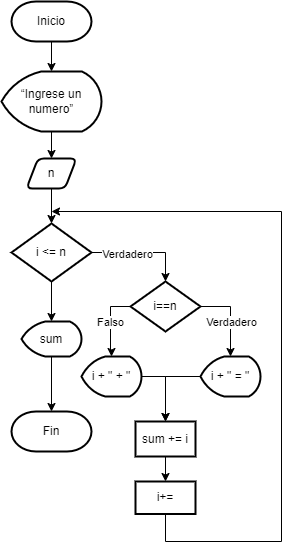

The diagram above was exported from draw.io. Its source (the exported page's mxGraphModel, read from the mxfile embedded in the PNG):
<mxGraphModel dx="780" dy="542" grid="1" gridSize="10" guides="1" tooltips="1" connect="1" arrows="1" fold="1" page="1" pageScale="1" pageWidth="827" pageHeight="1169" math="0" shadow="0">
  <root>
    <mxCell id="WIyWlLk6GJQsqaUBKTNV-0" />
    <mxCell id="WIyWlLk6GJQsqaUBKTNV-1" parent="WIyWlLk6GJQsqaUBKTNV-0" />
    <mxCell id="r5biyVy2lfbHf6l1rjGB-1" value="Inicio" style="strokeWidth=2;html=1;shape=mxgraph.flowchart.terminator;whiteSpace=wrap;" vertex="1" parent="WIyWlLk6GJQsqaUBKTNV-1">
      <mxGeometry x="280" y="240" width="80" height="40" as="geometry" />
    </mxCell>
    <mxCell id="r5biyVy2lfbHf6l1rjGB-6" style="edgeStyle=orthogonalEdgeStyle;rounded=0;orthogonalLoop=1;jettySize=auto;html=1;exitX=0.5;exitY=1;exitDx=0;exitDy=0;exitPerimeter=0;" edge="1" parent="WIyWlLk6GJQsqaUBKTNV-1" source="r5biyVy2lfbHf6l1rjGB-2" target="r5biyVy2lfbHf6l1rjGB-3">
      <mxGeometry relative="1" as="geometry" />
    </mxCell>
    <mxCell id="r5biyVy2lfbHf6l1rjGB-2" value="“Ingrese un numero”" style="strokeWidth=2;html=1;shape=mxgraph.flowchart.display;whiteSpace=wrap;" vertex="1" parent="WIyWlLk6GJQsqaUBKTNV-1">
      <mxGeometry x="270" y="310" width="100" height="60" as="geometry" />
    </mxCell>
    <mxCell id="r5biyVy2lfbHf6l1rjGB-7" style="edgeStyle=orthogonalEdgeStyle;rounded=0;orthogonalLoop=1;jettySize=auto;html=1;exitX=0.5;exitY=1;exitDx=0;exitDy=0;" edge="1" parent="WIyWlLk6GJQsqaUBKTNV-1" source="r5biyVy2lfbHf6l1rjGB-3" target="r5biyVy2lfbHf6l1rjGB-4">
      <mxGeometry relative="1" as="geometry" />
    </mxCell>
    <mxCell id="r5biyVy2lfbHf6l1rjGB-3" value="n" style="shape=parallelogram;html=1;strokeWidth=2;perimeter=parallelogramPerimeter;whiteSpace=wrap;rounded=1;arcSize=12;size=0.23;" vertex="1" parent="WIyWlLk6GJQsqaUBKTNV-1">
      <mxGeometry x="295" y="397" width="50" height="30" as="geometry" />
    </mxCell>
    <mxCell id="r5biyVy2lfbHf6l1rjGB-26" style="edgeStyle=orthogonalEdgeStyle;rounded=0;orthogonalLoop=1;jettySize=auto;html=1;exitX=0.5;exitY=1;exitDx=0;exitDy=0;exitPerimeter=0;" edge="1" parent="WIyWlLk6GJQsqaUBKTNV-1" source="r5biyVy2lfbHf6l1rjGB-4" target="r5biyVy2lfbHf6l1rjGB-25">
      <mxGeometry relative="1" as="geometry" />
    </mxCell>
    <mxCell id="r5biyVy2lfbHf6l1rjGB-4" value="i &amp;lt;= n" style="strokeWidth=2;html=1;shape=mxgraph.flowchart.decision;whiteSpace=wrap;" vertex="1" parent="WIyWlLk6GJQsqaUBKTNV-1">
      <mxGeometry x="280" y="462" width="80" height="58" as="geometry" />
    </mxCell>
    <mxCell id="r5biyVy2lfbHf6l1rjGB-5" style="edgeStyle=orthogonalEdgeStyle;rounded=0;orthogonalLoop=1;jettySize=auto;html=1;exitX=0.5;exitY=1;exitDx=0;exitDy=0;exitPerimeter=0;entryX=0.5;entryY=0;entryDx=0;entryDy=0;entryPerimeter=0;" edge="1" parent="WIyWlLk6GJQsqaUBKTNV-1" source="r5biyVy2lfbHf6l1rjGB-1" target="r5biyVy2lfbHf6l1rjGB-2">
      <mxGeometry relative="1" as="geometry" />
    </mxCell>
    <mxCell id="r5biyVy2lfbHf6l1rjGB-10" style="edgeStyle=orthogonalEdgeStyle;rounded=0;orthogonalLoop=1;jettySize=auto;html=1;exitX=1;exitY=0.5;exitDx=0;exitDy=0;exitPerimeter=0;" edge="1" parent="WIyWlLk6GJQsqaUBKTNV-1" source="r5biyVy2lfbHf6l1rjGB-8" target="r5biyVy2lfbHf6l1rjGB-9">
      <mxGeometry relative="1" as="geometry" />
    </mxCell>
    <mxCell id="r5biyVy2lfbHf6l1rjGB-11" value="Verdadero" style="edgeLabel;html=1;align=center;verticalAlign=middle;resizable=0;points=[];" vertex="1" connectable="0" parent="r5biyVy2lfbHf6l1rjGB-10">
      <mxGeometry x="-0.2368" y="-1" relative="1" as="geometry">
        <mxPoint x="1" y="14" as="offset" />
      </mxGeometry>
    </mxCell>
    <mxCell id="r5biyVy2lfbHf6l1rjGB-8" value="i==n" style="strokeWidth=2;html=1;shape=mxgraph.flowchart.decision;whiteSpace=wrap;" vertex="1" parent="WIyWlLk6GJQsqaUBKTNV-1">
      <mxGeometry x="399" y="520" width="70" height="50" as="geometry" />
    </mxCell>
    <mxCell id="r5biyVy2lfbHf6l1rjGB-21" style="edgeStyle=orthogonalEdgeStyle;rounded=0;orthogonalLoop=1;jettySize=auto;html=1;exitX=0;exitY=0.5;exitDx=0;exitDy=0;exitPerimeter=0;entryX=0.5;entryY=0;entryDx=0;entryDy=0;" edge="1" parent="WIyWlLk6GJQsqaUBKTNV-1" source="r5biyVy2lfbHf6l1rjGB-9" target="r5biyVy2lfbHf6l1rjGB-17">
      <mxGeometry relative="1" as="geometry" />
    </mxCell>
    <mxCell id="r5biyVy2lfbHf6l1rjGB-9" value="i + &quot; = &quot;" style="strokeWidth=2;html=1;shape=mxgraph.flowchart.display;whiteSpace=wrap;" vertex="1" parent="WIyWlLk6GJQsqaUBKTNV-1">
      <mxGeometry x="469" y="595" width="60" height="40" as="geometry" />
    </mxCell>
    <mxCell id="r5biyVy2lfbHf6l1rjGB-18" value="" style="edgeStyle=orthogonalEdgeStyle;rounded=0;orthogonalLoop=1;jettySize=auto;html=1;" edge="1" parent="WIyWlLk6GJQsqaUBKTNV-1" source="r5biyVy2lfbHf6l1rjGB-12" target="r5biyVy2lfbHf6l1rjGB-17">
      <mxGeometry relative="1" as="geometry">
        <Array as="points">
          <mxPoint x="434" y="615" />
        </Array>
      </mxGeometry>
    </mxCell>
    <mxCell id="r5biyVy2lfbHf6l1rjGB-12" value="i + &quot; + &quot;" style="strokeWidth=2;html=1;shape=mxgraph.flowchart.display;whiteSpace=wrap;" vertex="1" parent="WIyWlLk6GJQsqaUBKTNV-1">
      <mxGeometry x="350" y="595" width="60" height="40" as="geometry" />
    </mxCell>
    <mxCell id="r5biyVy2lfbHf6l1rjGB-15" value="Falso" style="edgeStyle=orthogonalEdgeStyle;rounded=0;orthogonalLoop=1;jettySize=auto;html=1;exitX=0;exitY=0.5;exitDx=0;exitDy=0;exitPerimeter=0;entryX=0.5;entryY=0;entryDx=0;entryDy=0;entryPerimeter=0;" edge="1" parent="WIyWlLk6GJQsqaUBKTNV-1" source="r5biyVy2lfbHf6l1rjGB-8" target="r5biyVy2lfbHf6l1rjGB-12">
      <mxGeometry relative="1" as="geometry" />
    </mxCell>
    <mxCell id="r5biyVy2lfbHf6l1rjGB-16" style="edgeStyle=orthogonalEdgeStyle;rounded=0;orthogonalLoop=1;jettySize=auto;html=1;exitX=1;exitY=0.5;exitDx=0;exitDy=0;exitPerimeter=0;entryX=0.5;entryY=0;entryDx=0;entryDy=0;entryPerimeter=0;" edge="1" parent="WIyWlLk6GJQsqaUBKTNV-1" source="r5biyVy2lfbHf6l1rjGB-4" target="r5biyVy2lfbHf6l1rjGB-8">
      <mxGeometry relative="1" as="geometry" />
    </mxCell>
    <mxCell id="r5biyVy2lfbHf6l1rjGB-23" value="Verdadero" style="edgeLabel;html=1;align=center;verticalAlign=middle;resizable=0;points=[];" vertex="1" connectable="0" parent="r5biyVy2lfbHf6l1rjGB-16">
      <mxGeometry x="-0.4563" y="-4" relative="1" as="geometry">
        <mxPoint x="7" y="-3" as="offset" />
      </mxGeometry>
    </mxCell>
    <mxCell id="r5biyVy2lfbHf6l1rjGB-20" value="" style="edgeStyle=orthogonalEdgeStyle;rounded=0;orthogonalLoop=1;jettySize=auto;html=1;" edge="1" parent="WIyWlLk6GJQsqaUBKTNV-1" source="r5biyVy2lfbHf6l1rjGB-17" target="r5biyVy2lfbHf6l1rjGB-19">
      <mxGeometry relative="1" as="geometry" />
    </mxCell>
    <mxCell id="r5biyVy2lfbHf6l1rjGB-17" value="sum += i" style="whiteSpace=wrap;html=1;strokeWidth=2;" vertex="1" parent="WIyWlLk6GJQsqaUBKTNV-1">
      <mxGeometry x="404" y="660" width="60" height="35" as="geometry" />
    </mxCell>
    <mxCell id="r5biyVy2lfbHf6l1rjGB-22" style="edgeStyle=orthogonalEdgeStyle;rounded=0;orthogonalLoop=1;jettySize=auto;html=1;exitX=0.5;exitY=1;exitDx=0;exitDy=0;" edge="1" parent="WIyWlLk6GJQsqaUBKTNV-1" source="r5biyVy2lfbHf6l1rjGB-19">
      <mxGeometry relative="1" as="geometry">
        <mxPoint x="320" y="450" as="targetPoint" />
        <Array as="points">
          <mxPoint x="434" y="780" />
          <mxPoint x="550" y="780" />
          <mxPoint x="550" y="450" />
        </Array>
      </mxGeometry>
    </mxCell>
    <mxCell id="r5biyVy2lfbHf6l1rjGB-19" value="i+=" style="whiteSpace=wrap;html=1;strokeWidth=2;" vertex="1" parent="WIyWlLk6GJQsqaUBKTNV-1">
      <mxGeometry x="404" y="720" width="60" height="32.5" as="geometry" />
    </mxCell>
    <mxCell id="r5biyVy2lfbHf6l1rjGB-25" value="sum" style="strokeWidth=2;html=1;shape=mxgraph.flowchart.display;whiteSpace=wrap;" vertex="1" parent="WIyWlLk6GJQsqaUBKTNV-1">
      <mxGeometry x="290" y="560" width="60" height="35" as="geometry" />
    </mxCell>
    <mxCell id="r5biyVy2lfbHf6l1rjGB-27" value="Fin" style="strokeWidth=2;html=1;shape=mxgraph.flowchart.terminator;whiteSpace=wrap;" vertex="1" parent="WIyWlLk6GJQsqaUBKTNV-1">
      <mxGeometry x="280" y="650" width="80" height="40" as="geometry" />
    </mxCell>
    <mxCell id="r5biyVy2lfbHf6l1rjGB-28" style="edgeStyle=orthogonalEdgeStyle;rounded=0;orthogonalLoop=1;jettySize=auto;html=1;exitX=0.5;exitY=1;exitDx=0;exitDy=0;exitPerimeter=0;entryX=0.5;entryY=0;entryDx=0;entryDy=0;entryPerimeter=0;" edge="1" parent="WIyWlLk6GJQsqaUBKTNV-1" source="r5biyVy2lfbHf6l1rjGB-25" target="r5biyVy2lfbHf6l1rjGB-27">
      <mxGeometry relative="1" as="geometry" />
    </mxCell>
  </root>
</mxGraphModel>